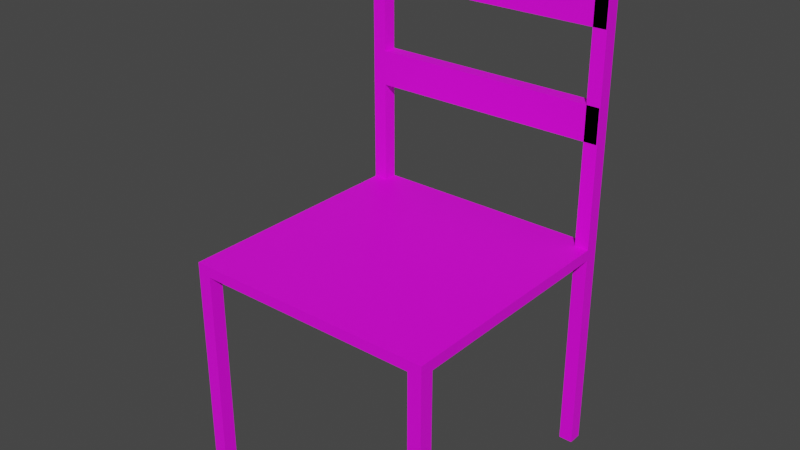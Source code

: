 # Source: Chair.blend  (saved by Blender 3.4.6; exported with 4.5.12 LTS)
import bpy
from mathutils import Matrix  # noqa: F401  (used for matrix-valued properties, if any)

bpy.ops.wm.read_factory_settings(use_empty=True)
scene = bpy.context.scene
scene.name = 'Scene'

# ---- collections
col_collection = bpy.data.collections.new('Collection'); scene.collection.children.link(col_collection)

# ---- images (referenced by path relative to the original .blend; pixels are not part of the script)
import os
ASSET_DIR = os.environ.get("B2B_ASSET_DIR", "")  # directory of the original .blend (textures are referenced by path, not embedded)
HERE = os.path.dirname(os.path.abspath(__file__))  # packed textures are extracted next to this script under _unpacked/

def load_image(name, relpath, width, height, colorspace="sRGB"):
    """Load a texture the original file referenced (path relative to the .blend, or extracted next to this script)."""
    p = next((c for c in (os.path.join(HERE, relpath), os.path.join(ASSET_DIR, relpath)) if relpath and os.path.exists(c)), "")
    if p:
        img = bpy.data.images.load(p, check_existing=True)
        img.name = name
    else:  # same state as the original file: an image datablock whose file is absent (Cycles renders it pink)
        img = bpy.data.images.new(name, width, height)
        img.source = "FILE"
        img.filepath = "//" + (relpath or name)
    img.colorspace_settings.name = colorspace
    return img
img_mahoganywoodtexture_jpg = load_image('MahoganyWoodTexture.jpg', 'Textures/MahoganyWoodTexture.jpg', 1024, 1024, 'sRGB')
img_walnutwoodtexture_jpg = load_image('WalnutWoodTexture.jpg', 'Textures/WalnutWoodTexture.jpg', 1024, 1024, 'sRGB')

# ---- materials (node trees are filled in below, after node groups)
mat_seat = bpy.data.materials.new('Seat')
mat_seat.alpha_threshold = 0.0
mat_seat.use_transparent_shadow = False
mat_seat.roughness = 0.5
mat_seat.line_color = (0.0, 0.0, 0.0, 1.0)
mat_legs = bpy.data.materials.new('Legs')
mat_legs.use_transparent_shadow = False
mat_backreststand = bpy.data.materials.new('BackRestStand')
mat_backreststand.use_transparent_shadow = False
mat_backrest = bpy.data.materials.new('BackRest')
mat_backrest.use_transparent_shadow = False

# ---- material node trees
mat_seat.use_nodes = True; mat_seat.node_tree.nodes.clear()
_N = mat_seat.node_tree.nodes; _L = mat_seat.node_tree.links
n0 = _N.new('ShaderNodeOutputMaterial'); n0.name = 'Material Output'; n0.location = (300, 300)
n1 = _N.new('ShaderNodeBsdfPrincipled'); n1.name = 'Principled BSDF'; n1.location = (10, 300)
n1.distribution = 'GGX'
n1.subsurface_method = 'RANDOM_WALK_SKIN'
n1.inputs[3].default_value = 1.45
n1.inputs[27].default_value = (0.0, 0.0, 0.0, 1.0)
n1.inputs[28].default_value = 1.0
n2 = _N.new('ShaderNodeTexImage'); n2.name = 'Image Texture'; n2.location = (-322, 304)
n2.image = img_mahoganywoodtexture_jpg
_L.new(n1.outputs[0], n0.inputs[0])
_L.new(n2.outputs[0], n1.inputs[0])
n0.is_active_output = True
mat_legs.use_nodes = True; mat_legs.node_tree.nodes.clear()
_N = mat_legs.node_tree.nodes; _L = mat_legs.node_tree.links
n0 = _N.new('ShaderNodeBsdfPrincipled'); n0.name = 'Principled BSDF'; n0.location = (10, 300)
n0.distribution = 'GGX'
n0.subsurface_method = 'RANDOM_WALK_SKIN'
n0.inputs[3].default_value = 1.45
n0.inputs[27].default_value = (0.0, 0.0, 0.0, 1.0)
n0.inputs[28].default_value = 1.0
n1 = _N.new('ShaderNodeOutputMaterial'); n1.name = 'Material Output'; n1.location = (300, 300)
n2 = _N.new('ShaderNodeTexImage'); n2.name = 'Image Texture'; n2.location = (-314, 276)
n2.image = img_walnutwoodtexture_jpg
_L.new(n0.outputs[0], n1.inputs[0])
_L.new(n2.outputs[0], n0.inputs[0])
n1.is_active_output = True
mat_backreststand.use_nodes = True; mat_backreststand.node_tree.nodes.clear()
_N = mat_backreststand.node_tree.nodes; _L = mat_backreststand.node_tree.links
n0 = _N.new('ShaderNodeBsdfPrincipled'); n0.name = 'Principled BSDF'; n0.location = (10, 300)
n0.distribution = 'GGX'
n0.subsurface_method = 'RANDOM_WALK_SKIN'
n0.inputs[3].default_value = 1.45
n0.inputs[27].default_value = (0.0, 0.0, 0.0, 1.0)
n0.inputs[28].default_value = 1.0
n1 = _N.new('ShaderNodeOutputMaterial'); n1.name = 'Material Output'; n1.location = (300, 300)
n2 = _N.new('ShaderNodeTexImage'); n2.name = 'Image Texture'; n2.location = (-277, 264)
n2.image = img_walnutwoodtexture_jpg
_L.new(n0.outputs[0], n1.inputs[0])
_L.new(n2.outputs[0], n0.inputs[0])
n1.is_active_output = True
mat_backrest.use_nodes = True; mat_backrest.node_tree.nodes.clear()
_N = mat_backrest.node_tree.nodes; _L = mat_backrest.node_tree.links
n0 = _N.new('ShaderNodeBsdfPrincipled'); n0.name = 'Principled BSDF'; n0.location = (10, 300)
n0.distribution = 'GGX'
n0.subsurface_method = 'RANDOM_WALK_SKIN'
n0.inputs[3].default_value = 1.45
n0.inputs[27].default_value = (0.0, 0.0, 0.0, 1.0)
n0.inputs[28].default_value = 1.0
n1 = _N.new('ShaderNodeOutputMaterial'); n1.name = 'Material Output'; n1.location = (300, 300)
n2 = _N.new('ShaderNodeTexImage'); n2.name = 'Image Texture'; n2.location = (-288, 249)
n2.image = img_mahoganywoodtexture_jpg
_L.new(n0.outputs[0], n1.inputs[0])
_L.new(n2.outputs[0], n0.inputs[0])
n1.is_active_output = True

# ---- world
world_world = bpy.data.worlds.new('World'); scene.world = world_world
world_world.use_nodes = True; world_world.node_tree.nodes.clear()
_N = world_world.node_tree.nodes; _L = world_world.node_tree.links
n0 = _N.new('ShaderNodeOutputWorld'); n0.name = 'World Output'; n0.location = (300, 300)
n1 = _N.new('ShaderNodeBackground'); n1.name = 'Background'; n1.location = (10, 300)
n1.inputs[0].default_value = (0.05088, 0.05088, 0.05088, 1.0)
_L.new(n1.outputs[0], n0.inputs[0])
n0.is_active_output = True
world_world.color = (0.05088, 0.05088, 0.05088)
world_world.use_sun_shadow = False
world_world.sun_shadow_jitter_overblur = 0.0

# ---- meshes
me_cube = bpy.data.meshes.new('Cube')
me_cube.from_pydata([(1.652, 1.652, 8.011), (1.652, 1.652, 7.854), (1.652, -1.652, 7.854), (-1.652, 1.652, 8.011), (-1.652, 1.652, 7.854), (-1.652, -1.652, 7.854), (-1.852, 1.652, 7.854), (-1.852, -1.652, 7.854), (-1.852, 1.652, 8.011), (-1.652, -1.852, 7.854), (1.652, -1.852, 7.854), (-1.852, -1.852, 7.854), (-1.852, -1.852, 8.011), (1.852, 1.652, 8.011), (1.852, 1.652, 7.854), (1.852, -1.652, 7.854), (1.852, -1.852, 8.011), (1.852, -1.852, 7.854), (1.652, 1.852, 7.854), (-1.652, 1.852, 7.854), (1.652, 1.852, 8.011), (-1.652, 1.852, 8.011), (-1.852, 1.852, 8.011), (1.852, 1.852, 8.011), (1.652, 1.652, 8.011), (1.852, 1.652, 8.011), (1.652, 1.852, 8.011), (1.852, 1.852, 8.011), (1.652, 1.652, 12.01), (1.852, 1.652, 12.01), (1.652, 1.852, 12.01), (1.852, 1.852, 12.01), (-1.652, 1.652, 12.01), (-1.852, 1.652, 12.01), (-1.652, 1.852, 12.01), (-1.852, 1.852, 12.01), (-1.852, 1.852, 10.01), (-1.652, 1.852, 10.01), (-1.852, 1.652, 10.01), (-1.652, 1.652, 10.01), (-1.852, 1.852, 11.01), (-1.852, 1.652, 11.01), (-1.652, 1.652, 11.01), (-1.652, 1.852, 11.01), (1.652, 1.852, 10.01), (1.852, 1.852, 10.01), (1.852, 1.652, 10.01), (1.652, 1.652, 10.01), (1.652, 1.852, 11.01), (1.852, 1.852, 11.01), (1.852, 1.652, 11.01), (1.652, 1.652, 11.01), (1.841, 1.652, 12.01), (1.841, 1.852, 12.01), (1.841, 1.652, 11.01), (1.841, 1.852, 11.01), (-1.852, 1.852, 9.511), (-1.852, 1.652, 9.511), (-1.652, 1.652, 9.511), (-1.652, 1.852, 9.511), (1.652, 1.852, 9.511), (1.852, 1.852, 9.511), (1.852, 1.652, 9.511), (1.652, 1.652, 9.511), (1.84, 1.652, 9.511), (1.84, 1.652, 10.01), (1.84, 1.852, 10.01), (1.84, 1.852, 9.511), (-1.652, 1.852, 4.854), (-1.652, 1.652, 4.854), (-1.852, 1.652, 4.854), (-1.852, 1.852, 4.854), (1.852, 1.652, 4.854), (1.652, 1.652, 4.854), (1.852, 1.852, 4.854), (1.652, 1.852, 4.854), (1.652, -1.652, 4.854), (1.852, -1.652, 4.854), (1.652, -1.852, 4.854), (1.852, -1.852, 4.854), (-1.652, -1.652, 4.854), (-1.852, -1.652, 4.854), (-1.652, -1.852, 4.854), (-1.852, -1.852, 4.854), (-1.361, 1.652, 10.01), (-1.07, 1.652, 10.01), (-0.7792, 1.652, 10.01), (-0.4882, 1.652, 10.01), (-0.1971, 1.652, 10.01), (0.09395, 1.652, 10.01), (0.385, 1.652, 10.01), (0.6761, 1.652, 10.01), (0.9671, 1.652, 10.01), (1.258, 1.652, 10.01), (1.258, 1.852, 10.01), (0.9671, 1.852, 10.01), (0.6761, 1.852, 10.01), (0.385, 1.852, 10.01), (0.09395, 1.852, 10.01), (-0.1971, 1.852, 10.01), (-0.4882, 1.852, 10.01), (-0.7792, 1.852, 10.01), (-1.07, 1.852, 10.01), (-1.361, 1.852, 10.01), (-1.361, 1.852, 9.511), (-1.07, 1.852, 9.511), (-0.7792, 1.852, 9.511), (-0.4882, 1.852, 9.511), (-0.1971, 1.852, 9.511), (0.09395, 1.852, 9.511), (0.385, 1.852, 9.511), (0.6761, 1.852, 9.511), (0.9671, 1.852, 9.511), (1.258, 1.852, 9.511), (1.258, 1.652, 9.511), (0.9671, 1.652, 9.511), (0.6761, 1.652, 9.511), (0.385, 1.652, 9.511), (0.09395, 1.652, 9.511), (-0.1971, 1.652, 9.511), (-0.4882, 1.652, 9.511), (-0.7792, 1.652, 9.511), (-1.07, 1.652, 9.511), (-1.361, 1.652, 9.511), (-1.361, 1.852, 12.01), (-1.07, 1.852, 12.01), (-0.779, 1.852, 12.01), (-0.4879, 1.852, 12.01), (-0.1967, 1.852, 12.01), (0.09439, 1.852, 12.01), (0.3855, 1.852, 12.01), (0.6767, 1.852, 12.01), (0.9678, 1.852, 12.01), (1.259, 1.852, 12.01), (1.259, 1.852, 11.01), (0.9678, 1.852, 11.01), (0.6767, 1.852, 11.01), (0.3855, 1.852, 11.01), (0.09439, 1.852, 11.01), (-0.1967, 1.852, 11.01), (-0.4879, 1.852, 11.01), (-0.779, 1.852, 11.01), (-1.07, 1.852, 11.01), (-1.361, 1.852, 11.01), (-1.361, 1.652, 12.01), (-1.07, 1.652, 12.01), (-0.779, 1.652, 12.01), (-0.4879, 1.652, 12.01), (-0.1967, 1.652, 12.01), (0.09439, 1.652, 12.01), (0.3855, 1.652, 12.01), (0.6767, 1.652, 12.01), (0.9678, 1.652, 12.01), (1.259, 1.652, 12.01), (1.259, 1.652, 11.01), (0.9678, 1.652, 11.01), (0.6767, 1.652, 11.01), (0.3855, 1.652, 11.01), (0.09439, 1.652, 11.01), (-0.1967, 1.652, 11.01), (-0.4879, 1.652, 11.01), (-0.779, 1.652, 11.01), (-1.07, 1.652, 11.01), (-1.361, 1.652, 11.01)], [], [(43, 40, 35, 34), (15, 17, 79, 77), (20, 0, 24, 26), (19, 68, 71, 22, 21), (16, 12, 11, 9, 10, 17), (5, 9, 82, 80), (13, 0, 20, 21, 3, 8, 12, 16), (1, 14, 15, 2, 10, 9, 5, 7, 6, 4, 19, 18), (22, 56, 59, 21), (14, 13, 16, 17, 15), (14, 72, 74, 23, 13), (19, 21, 20, 18), (49, 48, 30, 31), (0, 13, 25, 24), (23, 20, 26, 27), (28, 29, 31, 30), (51, 50, 29, 28), (48, 51, 28, 30), (33, 32, 34, 35), (41, 42, 32, 33), (57, 58, 39, 38), (38, 41, 33, 35, 40, 36, 56, 22, 8, 57), (59, 56, 36, 37), (39, 37, 43, 42), (38, 39, 42, 41), (37, 36, 40, 43), (60, 63, 47, 44), (63, 62, 46, 47), (45, 49, 31, 29, 50, 46, 62, 25, 13, 23, 27, 61), (61, 60, 44, 45), (44, 47, 51, 48), (47, 46, 50, 51), (45, 44, 48, 49), (54, 55, 53, 52), (134, 133, 53, 55), (133, 153, 52, 53), (154, 134, 55, 54), (3, 58, 57, 8), (21, 59, 58, 3), (26, 60, 61, 27), (25, 62, 63, 24), (24, 63, 60, 26), (23, 74, 75, 18, 20), (64, 67, 66, 65), (94, 93, 65, 66), (114, 113, 67, 64), (113, 94, 66, 67), (69, 70, 71, 68), (4, 6, 70, 69), (19, 4, 69, 68), (72, 73, 75, 74), (1, 18, 75, 73), (14, 1, 73, 72), (78, 76, 77, 79), (10, 2, 76, 78), (17, 10, 78, 79), (2, 15, 77, 76), (81, 80, 82, 83), (11, 7, 81, 83), (7, 5, 80, 81), (9, 11, 83, 82), (6, 8, 22, 71, 70), (7, 11, 12, 8, 6), (39, 58, 123, 84), (84, 123, 122, 85), (85, 122, 121, 86), (86, 121, 120, 87), (87, 120, 119, 88), (88, 119, 118, 89), (89, 118, 117, 90), (90, 117, 116, 91), (91, 116, 115, 92), (92, 115, 114, 93), (59, 37, 103, 104), (104, 103, 102, 105), (105, 102, 101, 106), (106, 101, 100, 107), (107, 100, 99, 108), (108, 99, 98, 109), (109, 98, 97, 110), (110, 97, 96, 111), (111, 96, 95, 112), (112, 95, 94, 113), (58, 59, 104, 123), (123, 104, 105, 122), (122, 105, 106, 121), (121, 106, 107, 120), (120, 107, 108, 119), (119, 108, 109, 118), (118, 109, 110, 117), (117, 110, 111, 116), (116, 111, 112, 115), (115, 112, 113, 114), (37, 39, 84, 103), (103, 84, 85, 102), (102, 85, 86, 101), (101, 86, 87, 100), (100, 87, 88, 99), (99, 88, 89, 98), (98, 89, 90, 97), (97, 90, 91, 96), (96, 91, 92, 95), (95, 92, 93, 94), (32, 42, 163, 144), (144, 163, 162, 145), (145, 162, 161, 146), (146, 161, 160, 147), (147, 160, 159, 148), (148, 159, 158, 149), (149, 158, 157, 150), (150, 157, 156, 151), (151, 156, 155, 152), (152, 155, 154, 153), (42, 43, 143, 163), (163, 143, 142, 162), (162, 142, 141, 161), (161, 141, 140, 160), (160, 140, 139, 159), (159, 139, 138, 158), (158, 138, 137, 157), (157, 137, 136, 156), (156, 136, 135, 155), (155, 135, 134, 154), (34, 32, 144, 124), (124, 144, 145, 125), (125, 145, 146, 126), (126, 146, 147, 127), (127, 147, 148, 128), (128, 148, 149, 129), (129, 149, 150, 130), (130, 150, 151, 131), (131, 151, 152, 132), (132, 152, 153, 133), (43, 34, 124, 143), (143, 124, 125, 142), (142, 125, 126, 141), (141, 126, 127, 140), (140, 127, 128, 139), (139, 128, 129, 138), (138, 129, 130, 137), (137, 130, 131, 136), (136, 131, 132, 135), (135, 132, 133, 134), (153, 154, 54, 52), (93, 114, 64, 65)])
me_cube.polygons.foreach_set('material_index', [2, 1, 2, 1, 0, 1, 0, 0, 2, 0, 1, 0, 2, 2, 2, 2, 2, 3, 2, 2, 2, 2, 2, 2, 2, 2, 3, 2, 2, 2, 2, 2, 2, 2, 3, 3, 3, 2, 2, 2, 2, 2, 1, 2, 3, 3, 3, 1, 1, 1, 1, 1, 1, 1, 1, 1, 1, 1, 1, 1, 1, 1, 0, 3, 3, 3, 3, 3, 3, 3, 3, 3, 3, 3, 3, 3, 3, 3, 3, 3, 3, 3, 3, 3, 3, 3, 3, 3, 3, 3, 3, 3, 3, 3, 3, 3, 3, 3, 3, 3, 3, 3, 3, 3, 3, 3, 3, 3, 3, 3, 3, 3, 3, 3, 3, 3, 3, 3, 3, 3, 3, 3, 3, 3, 3, 3, 3, 3, 3, 3, 3, 3, 3, 3, 3, 3, 3, 3, 3, 3, 3, 3, 3, 3, 3])
_uv = me_cube.uv_layers.new(name='UVMap')
_uv.uv.foreach_set('vector', [0.625, 0.25, 0.625, 0.25, 0.625, 0.25, 0.625, 0.25, 0.5039, 0.7056, 0.4639, 0.8567, 0.375, 0.75, 0.375, 0.75, 0.7185, 0.4541, 0.7079, 0.4118, 0.625, 0.5, 0.625, 0.5, 0.5089, 0.2237, 0.4983, 0.1813, 0.4983, 0.1813, 0.7483, 0.1813, 0.7589, 0.2237, 0.7968, 0.7685, 0.625, 1.0, 0.375, 1.0, 0.375, 1.0, 0.415, 0.5989, 0.4639, 0.8567, 0.165, 0.5989, 0.165, 0.5989, 0.125, 0.75, 0.125, 0.75, 0.7968, 0.5185, 0.7079, 0.4118, 0.7185, 0.4541, 0.9579, 0.4118, 0.9579, 0.4118, 0.9579, 0.4118, 0.9579, 0.6618, 0.7968, 0.7685, 0.415, 0.3489, 0.5039, 0.4556, 0.5039, 0.7056, 0.415, 0.5989, 0.415, 0.5989, 0.165, 0.5989, 0.165, 0.5989, 0.165, 0.5989, 0.165, 0.3489, 0.165, 0.3489, 0.165, 0.3489, 0.4256, 0.3912, 0.7483, 0.1813, 0.625, 0.25, 0.625, 0.25, 0.7589, 0.2237, 0.5039, 0.4556, 0.7968, 0.5185, 0.7968, 0.7685, 0.4639, 0.8567, 0.5039, 0.7056, 0.5039, 0.4556, 0.375, 0.5, 0.375, 0.5, 0.625, 0.5, 0.7968, 0.5185, 0.5089, 0.2237, 0.7589, 0.2237, 0.7185, 0.4541, 0.4256, 0.3912, 0.625, 0.5, 0.625, 0.5, 0.625, 0.5, 0.625, 0.5, 0.7079, 0.4118, 0.7968, 0.5185, 0.625, 0.5, 0.625, 0.5, 0.625, 0.5, 0.7185, 0.4541, 0.625, 0.5, 0.625, 0.5, 0.625, 0.5, 0.625, 0.5, 0.625, 0.5, 0.625, 0.5, 0.625, 0.5, 0.625, 0.5, 0.625, 0.5, 0.625, 0.5, 0.625, 0.5, 0.625, 0.5, 0.625, 0.5, 0.625, 0.5, 0.875, 0.5, 0.875, 0.5, 0.875, 0.5, 0.875, 0.5, 0.875, 0.5, 0.875, 0.5, 0.875, 0.5, 0.875, 0.5, 0.875, 0.5, 0.875, 0.5, 0.875, 0.5, 0.875, 0.5, 0.625, 0.25, 0.625, 0.25, 0.625, 0.25, 0.625, 0.25, 0.625, 0.25, 0.625, 0.25, 0.625, 0.25, 0.7483, 0.1813, 0.5287, -0.05107, 0.625, 0.25, 0.625, 0.25, 0.625, 0.25, 0.625, 0.25, 0.625, 0.25, 0.875, 0.5, 0.875, 0.5, 0.875, 0.5, 0.875, 0.5, 0.875, 0.5, 0.875, 0.5, 0.875, 0.5, 0.875, 0.5, 0.625, 0.25, 0.625, 0.25, 0.625, 0.25, 0.625, 0.25, 0.625, 0.5, 0.625, 0.5, 0.625, 0.5, 0.625, 0.5, 0.625, 0.5, 0.625, 0.5, 0.625, 0.5, 0.625, 0.5, 0.625, 0.5, 0.625, 0.5, 0.625, 0.5, 0.625, 0.5, 0.625, 0.5, 0.625, 0.5, 0.625, 0.5, 0.625, 0.5, 0.7968, 0.5185, 0.625, 0.5, 0.625, 0.5, 0.625, 0.5, 0.625, 0.5, 0.625, 0.5, 0.625, 0.5, 0.625, 0.5, 0.625, 0.5, 0.625, 0.5, 0.625, 0.5, 0.625, 0.5, 0.625, 0.5, 0.625, 0.5, 0.625, 0.5, 0.625, 0.5, 0.625, 0.5, 0.625, 0.5, 0.625, 0.5, 0.625, 0.5, 0.875, 0.5, 0.875, 0.5, 0.875, 0.5, 0.875, 0.5, 0.625, 0.25, 0.625, 0.25, 0.625, 0.25, 0.625, 0.25, 0.875, 0.5, 0.875, 0.5, 0.875, 0.5, 0.875, 0.5, 0.875, 0.5, 0.875, 0.5, 0.875, 0.5, 0.875, 0.5, 0.9579, 0.4118, 0.875, 0.5, 0.875, 0.5, 0.9579, 0.4118, 0.9579, 0.4118, 0.875, 0.5, 0.875, 0.5, 0.9579, 0.4118, 0.625, 0.5, 0.625, 0.5, 0.625, 0.5, 0.625, 0.5, 0.625, 0.5, 0.625, 0.5, 0.625, 0.5, 0.625, 0.5, 0.625, 0.5, 0.625, 0.5, 0.625, 0.5, 0.625, 0.5, 0.625, 0.5, 0.375, 0.5, 0.375, 0.5, 0.4256, 0.3912, 0.7185, 0.4541, 0.875, 0.5, 0.875, 0.5, 0.875, 0.5, 0.875, 0.5, 0.875, 0.5, 0.875, 0.5, 0.875, 0.5, 0.875, 0.5, 0.875, 0.5, 0.875, 0.5, 0.875, 0.5, 0.875, 0.5, 0.625, 0.25, 0.625, 0.25, 0.625, 0.25, 0.625, 0.25, 0.125, 0.5, 0.125, 0.5, 0.125, 0.5, 0.125, 0.5, 0.165, 0.3489, 0.165, 0.3489, 0.125, 0.5, 0.125, 0.5, 0.165, 0.3489, 0.165, 0.3489, 0.125, 0.5, 0.125, 0.5, 0.375, 0.5, 0.375, 0.5, 0.375, 0.5, 0.375, 0.5, 0.415, 0.3489, 0.4256, 0.3912, 0.375, 0.5, 0.375, 0.5, 0.5039, 0.4556, 0.415, 0.3489, 0.375, 0.5, 0.375, 0.5, 0.375, 0.75, 0.375, 0.75, 0.375, 0.75, 0.375, 0.75, 0.415, 0.5989, 0.415, 0.5989, 0.375, 0.75, 0.375, 0.75, 0.4639, 0.8567, 0.415, 0.5989, 0.375, 0.75, 0.375, 0.75, 0.415, 0.5989, 0.5039, 0.7056, 0.375, 0.75, 0.375, 0.75, 0.125, 0.75, 0.125, 0.75, 0.125, 0.75, 0.125, 0.75, 0.6135, 0.2922, 0.6135, 0.2922, 0.375, 0.0, 0.375, 0.0, 0.165, 0.5989, 0.165, 0.5989, 0.125, 0.75, 0.125, 0.75, 0.375, 1.0, 0.375, 1.0, 0.375, 1.0, 0.375, 1.0, 0.7427, 0.07819, 0.5287, -0.05107, 0.7483, 0.1813, 0.4983, 0.1813, 0.375, 0.25, 0.6135, 0.2922, 0.6135, 0.2922, 0.3995, 0.1629, 0.5287, -0.05107, 0.7427, 0.07819, 0.875, 0.5, 0.875, 0.5, 0.875, 0.5, 0.875, 0.5, 0.875, 0.5, 0.875, 0.5, 0.875, 0.5, 0.875, 0.5, 0.875, 0.5, 0.875, 0.5, 0.875, 0.5, 0.875, 0.5, 0.875, 0.5, 0.875, 0.5, 0.875, 0.5, 0.875, 0.5, 0.875, 0.5, 0.875, 0.5, 0.875, 0.5, 0.875, 0.5, 0.875, 0.5, 0.875, 0.5, 0.875, 0.5, 0.875, 0.5, 0.875, 0.5, 0.875, 0.5, 0.875, 0.5, 0.875, 0.5, 0.875, 0.5, 0.875, 0.5, 0.875, 0.5, 0.875, 0.5, 0.875, 0.5, 0.875, 0.5, 0.875, 0.5, 0.875, 0.5, 0.875, 0.5, 0.875, 0.5, 0.875, 0.5, 0.875, 0.5, 0.625, 0.25, 0.625, 0.25, 0.625, 0.25, 0.625, 0.25, 0.625, 0.25, 0.625, 0.25, 0.625, 0.25, 0.625, 0.25, 0.625, 0.25, 0.625, 0.25, 0.625, 0.25, 0.625, 0.25, 0.625, 0.25, 0.625, 0.25, 0.625, 0.25, 0.625, 0.25, 0.625, 0.25, 0.625, 0.25, 0.625, 0.25, 0.625, 0.25, 0.625, 0.25, 0.625, 0.25, 0.625, 0.25, 0.625, 0.25, 0.625, 0.25, 0.625, 0.25, 0.625, 0.25, 0.625, 0.25, 0.625, 0.25, 0.625, 0.25, 0.625, 0.25, 0.625, 0.25, 0.625, 0.25, 0.625, 0.25, 0.625, 0.25, 0.625, 0.25, 0.625, 0.25, 0.625, 0.25, 0.625, 0.25, 0.625, 0.25, 0.875, 0.5, 0.875, 0.5, 0.875, 0.5, 0.875, 0.5, 0.875, 0.5, 0.875, 0.5, 0.875, 0.5, 0.875, 0.5, 0.875, 0.5, 0.875, 0.5, 0.875, 0.5, 0.875, 0.5, 0.875, 0.5, 0.875, 0.5, 0.875, 0.5, 0.875, 0.5, 0.875, 0.5, 0.875, 0.5, 0.875, 0.5, 0.875, 0.5, 0.875, 0.5, 0.875, 0.5, 0.875, 0.5, 0.875, 0.5, 0.875, 0.5, 0.875, 0.5, 0.875, 0.5, 0.875, 0.5, 0.875, 0.5, 0.875, 0.5, 0.875, 0.5, 0.875, 0.5, 0.875, 0.5, 0.875, 0.5, 0.875, 0.5, 0.875, 0.5, 0.875, 0.5, 0.875, 0.5, 0.875, 0.5, 0.875, 0.5, 0.875, 0.5, 0.875, 0.5, 0.875, 0.5, 0.875, 0.5, 0.875, 0.5, 0.875, 0.5, 0.875, 0.5, 0.875, 0.5, 0.875, 0.5, 0.875, 0.5, 0.875, 0.5, 0.875, 0.5, 0.875, 0.5, 0.875, 0.5, 0.875, 0.5, 0.875, 0.5, 0.875, 0.5, 0.875, 0.5, 0.875, 0.5, 0.875, 0.5, 0.875, 0.5, 0.875, 0.5, 0.875, 0.5, 0.875, 0.5, 0.875, 0.5, 0.875, 0.5, 0.875, 0.5, 0.875, 0.5, 0.875, 0.5, 0.875, 0.5, 0.875, 0.5, 0.875, 0.5, 0.875, 0.5, 0.875, 0.5, 0.875, 0.5, 0.875, 0.5, 0.875, 0.5, 0.875, 0.5, 0.875, 0.5, 0.875, 0.5, 0.875, 0.5, 0.875, 0.5, 0.875, 0.5, 0.875, 0.5, 0.875, 0.5, 0.875, 0.5, 0.875, 0.5, 0.875, 0.5, 0.875, 0.5, 0.875, 0.5, 0.875, 0.5, 0.875, 0.5, 0.875, 0.5, 0.875, 0.5, 0.875, 0.5, 0.875, 0.5, 0.875, 0.5, 0.875, 0.5, 0.875, 0.5, 0.875, 0.5, 0.875, 0.5, 0.875, 0.5, 0.875, 0.5, 0.875, 0.5, 0.875, 0.5, 0.875, 0.5, 0.875, 0.5, 0.875, 0.5, 0.875, 0.5, 0.875, 0.5, 0.875, 0.5, 0.875, 0.5, 0.875, 0.5, 0.875, 0.5, 0.875, 0.5, 0.875, 0.5, 0.875, 0.5, 0.875, 0.5, 0.875, 0.5, 0.875, 0.5, 0.875, 0.5, 0.875, 0.5, 0.875, 0.5, 0.875, 0.5, 0.875, 0.5, 0.875, 0.5, 0.875, 0.5, 0.875, 0.5, 0.875, 0.5, 0.875, 0.5, 0.875, 0.5, 0.875, 0.5, 0.875, 0.5, 0.875, 0.5, 0.875, 0.5, 0.875, 0.5, 0.875, 0.5, 0.875, 0.5, 0.875, 0.5, 0.875, 0.5, 0.875, 0.5, 0.875, 0.5, 0.875, 0.5, 0.875, 0.5, 0.875, 0.5, 0.875, 0.5, 0.875, 0.5, 0.875, 0.5, 0.875, 0.5, 0.875, 0.5, 0.875, 0.5, 0.875, 0.5, 0.875, 0.5, 0.875, 0.5, 0.875, 0.5, 0.875, 0.5, 0.875, 0.5, 0.875, 0.5, 0.875, 0.5, 0.875, 0.5, 0.875, 0.5, 0.875, 0.5, 0.875, 0.5, 0.875, 0.5, 0.875, 0.5, 0.875, 0.5, 0.875, 0.5, 0.875, 0.5, 0.875, 0.5, 0.875, 0.5, 0.875, 0.5, 0.875, 0.5, 0.875, 0.5, 0.875, 0.5, 0.875, 0.5, 0.875, 0.5, 0.875, 0.5, 0.875, 0.5, 0.875, 0.5, 0.875, 0.5, 0.875, 0.5, 0.875, 0.5, 0.875, 0.5, 0.875, 0.5, 0.875, 0.5, 0.875, 0.5, 0.875, 0.5, 0.875, 0.5, 0.875, 0.5, 0.875, 0.5, 0.875, 0.5, 0.875, 0.5, 0.875, 0.5, 0.875, 0.5, 0.875, 0.5, 0.875, 0.5, 0.875, 0.5, 0.875, 0.5, 0.875, 0.5, 0.875, 0.5, 0.625, 0.25, 0.625, 0.25, 0.625, 0.25, 0.625, 0.25, 0.625, 0.25, 0.625, 0.25, 0.625, 0.25, 0.625, 0.25, 0.625, 0.25, 0.625, 0.25, 0.625, 0.25, 0.625, 0.25, 0.625, 0.25, 0.625, 0.25, 0.625, 0.25, 0.625, 0.25, 0.625, 0.25, 0.625, 0.25, 0.625, 0.25, 0.625, 0.25, 0.625, 0.25, 0.625, 0.25, 0.625, 0.25, 0.625, 0.25, 0.625, 0.25, 0.625, 0.25, 0.625, 0.25, 0.625, 0.25, 0.625, 0.25, 0.625, 0.25, 0.625, 0.25, 0.625, 0.25, 0.625, 0.25, 0.625, 0.25, 0.625, 0.25, 0.625, 0.25, 0.625, 0.25, 0.625, 0.25, 0.625, 0.25, 0.625, 0.25, 0.875, 0.5, 0.875, 0.5, 0.875, 0.5, 0.875, 0.5, 0.875, 0.5, 0.875, 0.5, 0.875, 0.5, 0.875, 0.5])
me_cube.materials.append(mat_seat)
me_cube.materials.append(mat_legs)
me_cube.materials.append(mat_backreststand)
me_cube.materials.append(mat_backrest)
me_cube.use_mirror_vertex_groups = False
me_cube.update()

# ---- objects
ob_cube = bpy.data.objects.new('Cube', me_cube)

# ---- transforms, parenting, visibility, modifiers, constraints
ob_cube.location = (0.0, 0.0, 1.568)
ob_cube.lock_rotations_4d = False
ob_cube.empty_display_type = 'ARROWS'
ob_cube.lineart.crease_threshold = 0.0
_vg = ob_cube.vertex_groups.new(name='Seat')
_vg = ob_cube.vertex_groups.new(name='Legs')
_vg = ob_cube.vertex_groups.new(name='BackRestStand')
_vg = ob_cube.vertex_groups.new(name='BackRest')

# ---- collection membership
col_collection.objects.link(ob_cube)

# ---- scene / render settings (as saved in the file)
scene.frame_start = 1; scene.frame_end = 250; scene.frame_set(1)
scene.render.engine = 'BLENDER_EEVEE_NEXT'
scene.cycles.sampling_pattern = 'TABULATED_SOBOL'
scene.cycles.use_light_tree = False
scene.view_settings.view_transform = 'Filmic'
bpy.context.view_layer.update()

# ---- added for rendering (the .blend has no active camera and no usable light): camera, sun
cam_auto = bpy.data.cameras.new('AutoCamera')
cam_auto.lens = 50.0
cam_auto.sensor_width = 36.0
cam_auto.clip_end = 1000.0
ob_auto_camera = bpy.data.objects.new('AutoCamera', cam_auto)
scene.collection.objects.link(ob_auto_camera)
ob_auto_camera.location = (8.20642, -9.8477, 16.5652)
ob_auto_camera.rotation_euler = (1.09748, -7.21219e-08, 0.694738)
scene.camera = ob_auto_camera
light_auto_sun = bpy.data.lights.new('AutoSun', 'SUN')
light_auto_sun.energy = 3.0
light_auto_sun.angle = 0.0523599
ob_auto_sun = bpy.data.objects.new('AutoSun', light_auto_sun)
scene.collection.objects.link(ob_auto_sun)
ob_auto_sun.rotation_euler = (0.872665, 0.174533, 0.523599)
bpy.context.view_layer.update()
